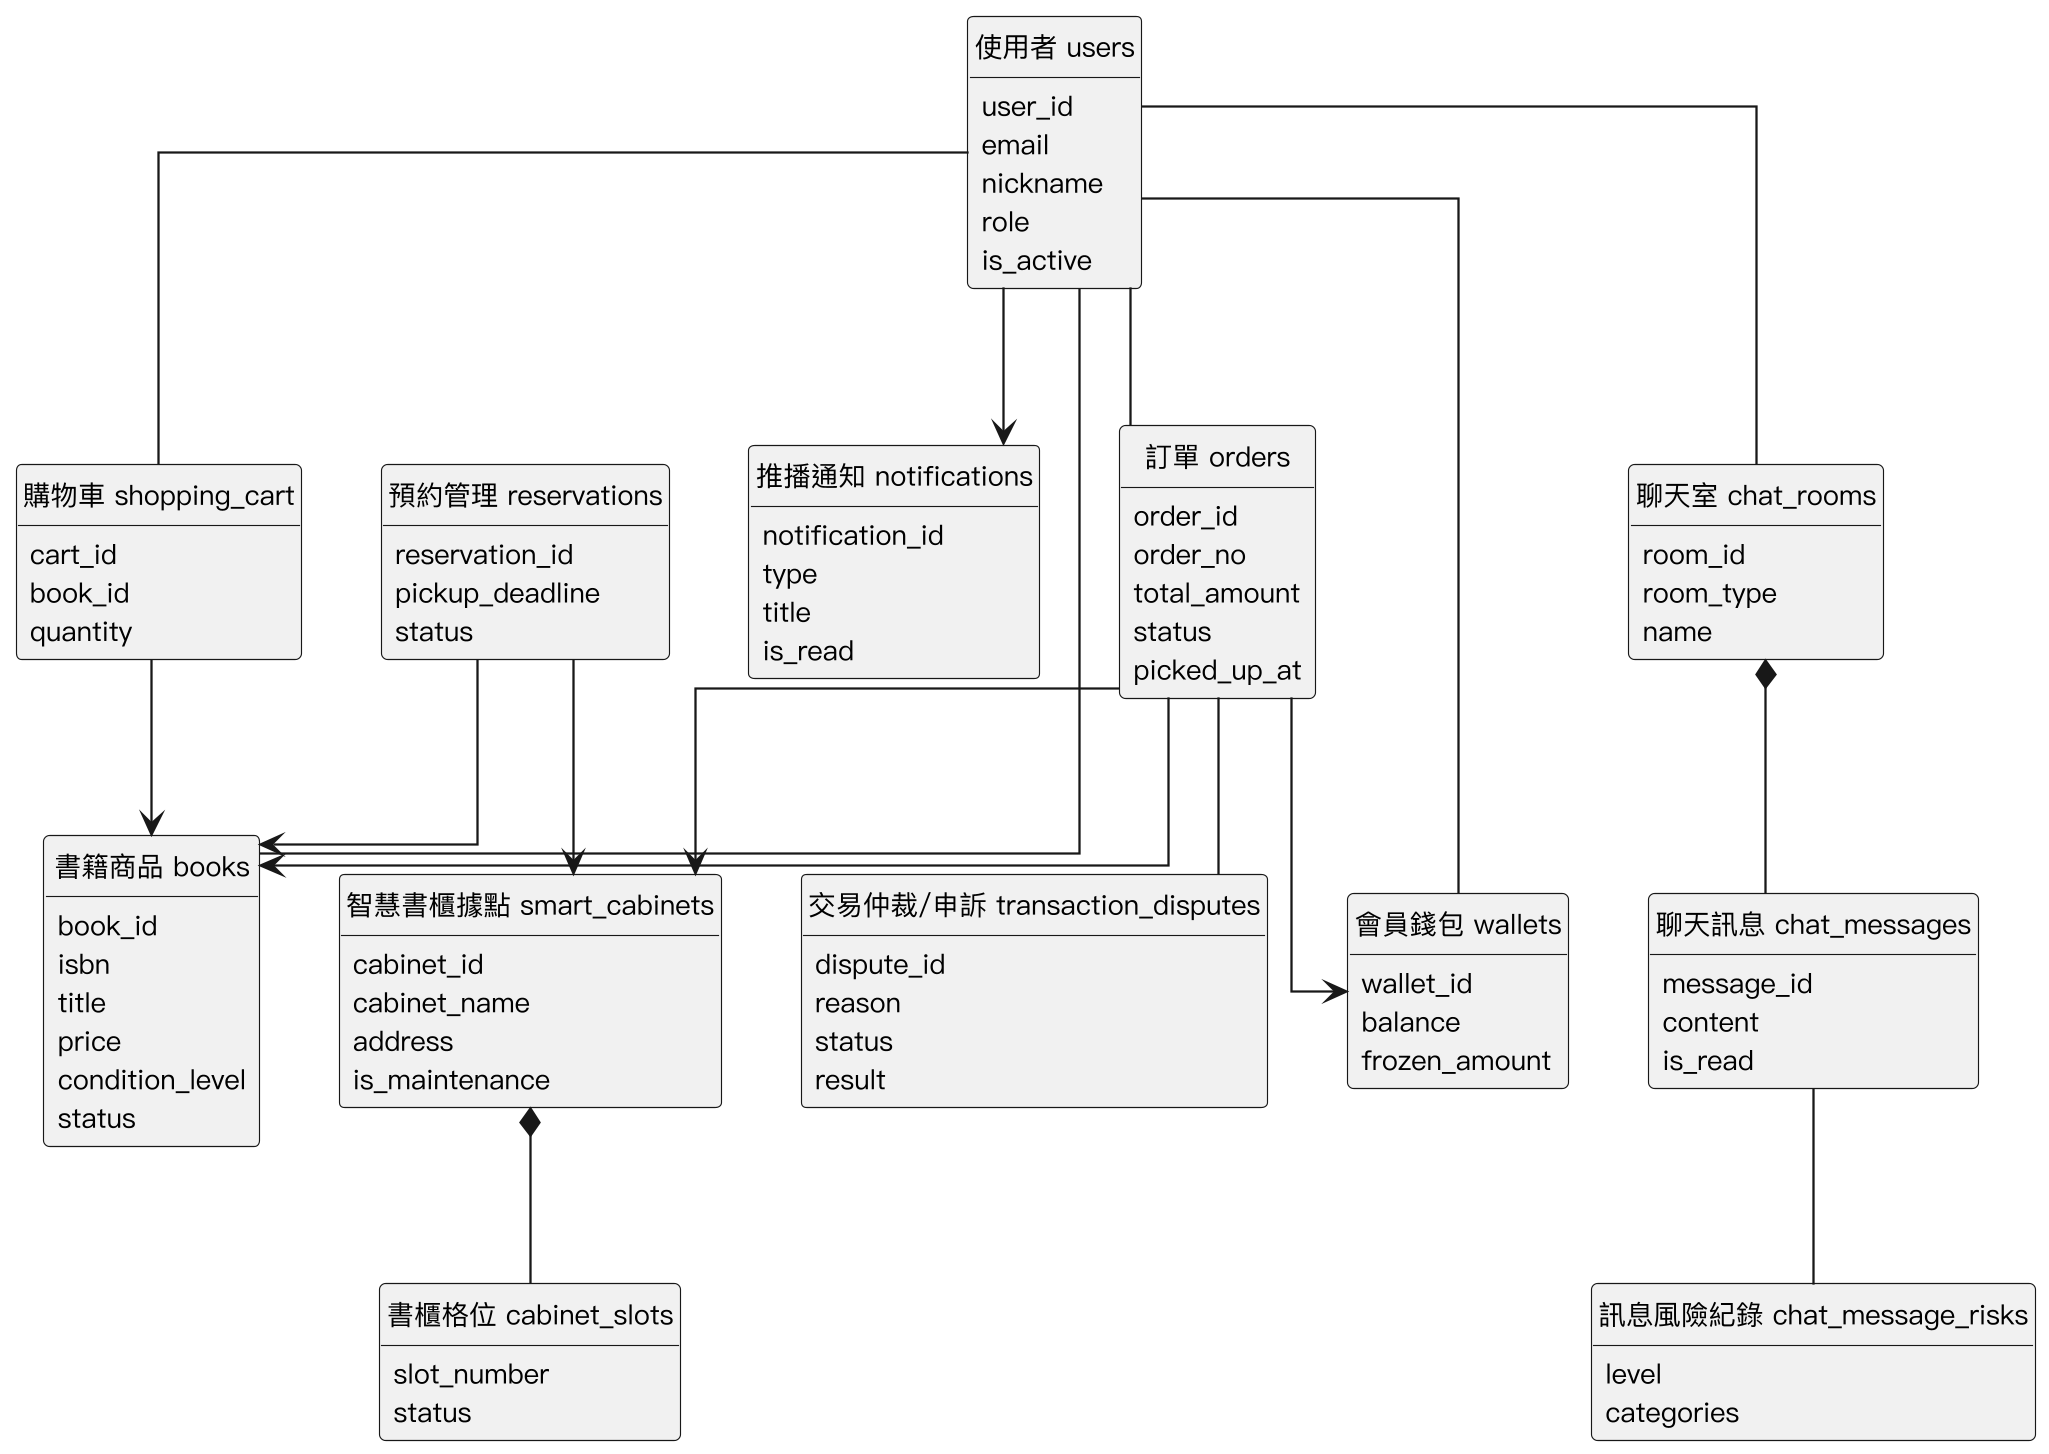

The diagram above was rendered by PlantUML. Its source (embedded in the PNG):
@startuml
skinparam monochrome true
skinparam shadowing false
skinparam dpi 220
skinparam defaultFontName "PingFang TC"
skinparam defaultFontSize 12
skinparam classAttributeIconSize 0
skinparam linetype ortho
hide circle
hide empty methods

class "使用者 users" as users {
  user_id
  email
  nickname
  role
  is_active
}
class "會員錢包 wallets" as wallets {
  wallet_id
  balance
  frozen_amount
}
class "書籍商品 books" as books {
  book_id
  isbn
  title
  price
  condition_level
  status
}
class "購物車 shopping_cart" as cart {
  cart_id
  book_id
  quantity
}
class "訂單 orders" as orders {
  order_id
  order_no
  total_amount
  status
  picked_up_at
}
class "交易仲裁/申訴 transaction_disputes" as disputes {
  dispute_id
  reason
  status
  result
}
class "預約管理 reservations" as reservations {
  reservation_id
  pickup_deadline
  status
}
class "智慧書櫃據點 smart_cabinets" as cabinets {
  cabinet_id
  cabinet_name
  address
  is_maintenance
}
class "書櫃格位 cabinet_slots" as slots {
  slot_number
  status
}
class "聊天室 chat_rooms" as rooms {
  room_id
  room_type
  name
}
class "聊天訊息 chat_messages" as messages {
  message_id
  content
  is_read
}
class "訊息風險紀錄 chat_message_risks" as risks {
  level
  categories
}
class "推播通知 notifications" as notifications {
  notification_id
  type
  title
  is_read
}

users -- wallets
users -- cart
cart --> books
users -- books
users -- orders
orders --> books
orders --> wallets
orders -- disputes
reservations --> books
reservations --> cabinets
cabinets *-- slots
orders --> cabinets
users -- rooms
rooms *-- messages
messages -- risks
users --> notifications
@enduml